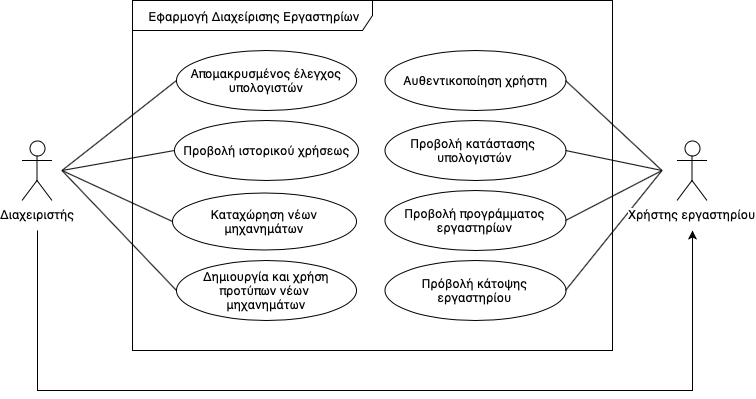

The diagram above was exported from draw.io. Its source (the exported page's mxGraphModel, read from the mxfile embedded in the PNG):
<mxGraphModel dx="1158" dy="750" grid="1" gridSize="10" guides="1" tooltips="1" connect="1" arrows="1" fold="1" page="1" pageScale="1" pageWidth="827" pageHeight="1169" math="0" shadow="0">
  <root>
    <mxCell id="0" />
    <mxCell id="1" parent="0" />
    <mxCell id="kbfJU--uO1mTlAlO3pWn-4" value="Εφαρμογή Διαχείρισης Εργαστηρίων&lt;br&gt;" style="shape=umlFrame;whiteSpace=wrap;html=1;width=240;height=30;" parent="1" vertex="1">
      <mxGeometry x="148" y="30" width="480" height="350" as="geometry" />
    </mxCell>
    <mxCell id="vnD4aNZH1FLK5qdlLTSm-7" style="edgeStyle=orthogonalEdgeStyle;rounded=0;orthogonalLoop=1;jettySize=auto;html=1;" parent="1" edge="1">
      <mxGeometry relative="1" as="geometry">
        <mxPoint x="707.5" y="260" as="targetPoint" />
        <Array as="points">
          <mxPoint x="52.5" y="420" />
          <mxPoint x="707.5" y="420" />
        </Array>
        <mxPoint x="52.5" y="260" as="sourcePoint" />
      </mxGeometry>
    </mxCell>
    <mxCell id="vnD4aNZH1FLK5qdlLTSm-1" value="Διαχειριστής" style="shape=umlActor;verticalLabelPosition=bottom;labelBackgroundColor=#ffffff;verticalAlign=top;html=1;outlineConnect=0;" parent="1" vertex="1">
      <mxGeometry x="37.5" y="170" width="30" height="60" as="geometry" />
    </mxCell>
    <mxCell id="vnD4aNZH1FLK5qdlLTSm-10" value="Προβολή προγράμματος εργαστηρίων" style="ellipse;whiteSpace=wrap;html=1;" parent="1" vertex="1">
      <mxGeometry x="400" y="220" width="181" height="60" as="geometry" />
    </mxCell>
    <mxCell id="vnD4aNZH1FLK5qdlLTSm-11" value="Πρόβολή κάτοψης εργαστηρίου" style="ellipse;whiteSpace=wrap;html=1;" parent="1" vertex="1">
      <mxGeometry x="400" y="290" width="181" height="60" as="geometry" />
    </mxCell>
    <mxCell id="vnD4aNZH1FLK5qdlLTSm-12" value="Προβολή κατάστασης&amp;nbsp; υπολογιστών" style="ellipse;whiteSpace=wrap;html=1;" parent="1" vertex="1">
      <mxGeometry x="400" y="150" width="181" height="60" as="geometry" />
    </mxCell>
    <mxCell id="vnD4aNZH1FLK5qdlLTSm-13" value="Απομακρυσμένος έλεγχος υπολογιστών" style="ellipse;whiteSpace=wrap;html=1;" parent="1" vertex="1">
      <mxGeometry x="191.5" y="80" width="180" height="60" as="geometry" />
    </mxCell>
    <mxCell id="vnD4aNZH1FLK5qdlLTSm-14" value="Προβολή ιστορικού χρήσεως" style="ellipse;whiteSpace=wrap;html=1;" parent="1" vertex="1">
      <mxGeometry x="190" y="150" width="184" height="60" as="geometry" />
    </mxCell>
    <mxCell id="vnD4aNZH1FLK5qdlLTSm-15" value="Δημιουργία και χρήση προτύπων νέων &lt;br&gt;μηχανημάτων" style="ellipse;whiteSpace=wrap;html=1;" parent="1" vertex="1">
      <mxGeometry x="192" y="290" width="180" height="60" as="geometry" />
    </mxCell>
    <mxCell id="vnD4aNZH1FLK5qdlLTSm-16" value="Καταχώρηση νέων μηχανημάτων" style="ellipse;whiteSpace=wrap;html=1;" parent="1" vertex="1">
      <mxGeometry x="188" y="222" width="184" height="57" as="geometry" />
    </mxCell>
    <mxCell id="vnD4aNZH1FLK5qdlLTSm-17" value="" style="endArrow=none;html=1;entryX=0;entryY=0.5;entryDx=0;entryDy=0;" parent="1" target="vnD4aNZH1FLK5qdlLTSm-13" edge="1">
      <mxGeometry width="50" height="50" relative="1" as="geometry">
        <mxPoint x="77.5" y="200" as="sourcePoint" />
        <mxPoint x="157.5" y="130" as="targetPoint" />
      </mxGeometry>
    </mxCell>
    <mxCell id="vnD4aNZH1FLK5qdlLTSm-18" value="" style="endArrow=none;html=1;entryX=0;entryY=0.5;entryDx=0;entryDy=0;" parent="1" target="vnD4aNZH1FLK5qdlLTSm-14" edge="1">
      <mxGeometry width="50" height="50" relative="1" as="geometry">
        <mxPoint x="77.5" y="200" as="sourcePoint" />
        <mxPoint x="167.5" y="140" as="targetPoint" />
      </mxGeometry>
    </mxCell>
    <mxCell id="vnD4aNZH1FLK5qdlLTSm-19" value="" style="endArrow=none;html=1;entryX=0;entryY=0.5;entryDx=0;entryDy=0;" parent="1" target="vnD4aNZH1FLK5qdlLTSm-16" edge="1">
      <mxGeometry width="50" height="50" relative="1" as="geometry">
        <mxPoint x="77.5" y="200" as="sourcePoint" />
        <mxPoint x="177.5" y="150" as="targetPoint" />
      </mxGeometry>
    </mxCell>
    <mxCell id="vnD4aNZH1FLK5qdlLTSm-20" value="" style="endArrow=none;html=1;entryX=0;entryY=0.5;entryDx=0;entryDy=0;" parent="1" target="vnD4aNZH1FLK5qdlLTSm-15" edge="1">
      <mxGeometry width="50" height="50" relative="1" as="geometry">
        <mxPoint x="77.5" y="200" as="sourcePoint" />
        <mxPoint x="187.5" y="160" as="targetPoint" />
      </mxGeometry>
    </mxCell>
    <mxCell id="vnD4aNZH1FLK5qdlLTSm-21" value="" style="endArrow=none;html=1;exitX=1;exitY=0.5;exitDx=0;exitDy=0;" parent="1" source="vnD4aNZH1FLK5qdlLTSm-11" edge="1">
      <mxGeometry width="50" height="50" relative="1" as="geometry">
        <mxPoint x="427.5" y="195" as="sourcePoint" />
        <mxPoint x="677.5" y="200" as="targetPoint" />
      </mxGeometry>
    </mxCell>
    <mxCell id="vnD4aNZH1FLK5qdlLTSm-23" value="" style="endArrow=none;html=1;entryX=1;entryY=0.5;entryDx=0;entryDy=0;" parent="1" target="vnD4aNZH1FLK5qdlLTSm-12" edge="1">
      <mxGeometry width="50" height="50" relative="1" as="geometry">
        <mxPoint x="677.5" y="200" as="sourcePoint" />
        <mxPoint x="497.5" y="165" as="targetPoint" />
      </mxGeometry>
    </mxCell>
    <mxCell id="vnD4aNZH1FLK5qdlLTSm-24" value="Αυθεντικοποίηση χρήστη" style="ellipse;whiteSpace=wrap;html=1;" parent="1" vertex="1">
      <mxGeometry x="400" y="80" width="181" height="60" as="geometry" />
    </mxCell>
    <mxCell id="vnD4aNZH1FLK5qdlLTSm-25" value="" style="endArrow=none;html=1;entryX=1;entryY=0.5;entryDx=0;entryDy=0;" parent="1" target="vnD4aNZH1FLK5qdlLTSm-24" edge="1">
      <mxGeometry width="50" height="50" relative="1" as="geometry">
        <mxPoint x="677.5" y="200" as="sourcePoint" />
        <mxPoint x="637.5" y="165" as="targetPoint" />
      </mxGeometry>
    </mxCell>
    <mxCell id="vnD4aNZH1FLK5qdlLTSm-3" value="Χρήστης εργαστηρίου" style="shape=umlActor;verticalLabelPosition=bottom;labelBackgroundColor=#ffffff;verticalAlign=top;html=1;outlineConnect=0;" parent="1" vertex="1">
      <mxGeometry x="692.5" y="170" width="30" height="60" as="geometry" />
    </mxCell>
    <mxCell id="kbfJU--uO1mTlAlO3pWn-1" value="" style="endArrow=none;html=1;exitX=1;exitY=0.5;exitDx=0;exitDy=0;" parent="1" source="vnD4aNZH1FLK5qdlLTSm-10" edge="1">
      <mxGeometry width="50" height="50" relative="1" as="geometry">
        <mxPoint x="537.5" y="248" as="sourcePoint" />
        <mxPoint x="677.5" y="200" as="targetPoint" />
      </mxGeometry>
    </mxCell>
  </root>
</mxGraphModel>